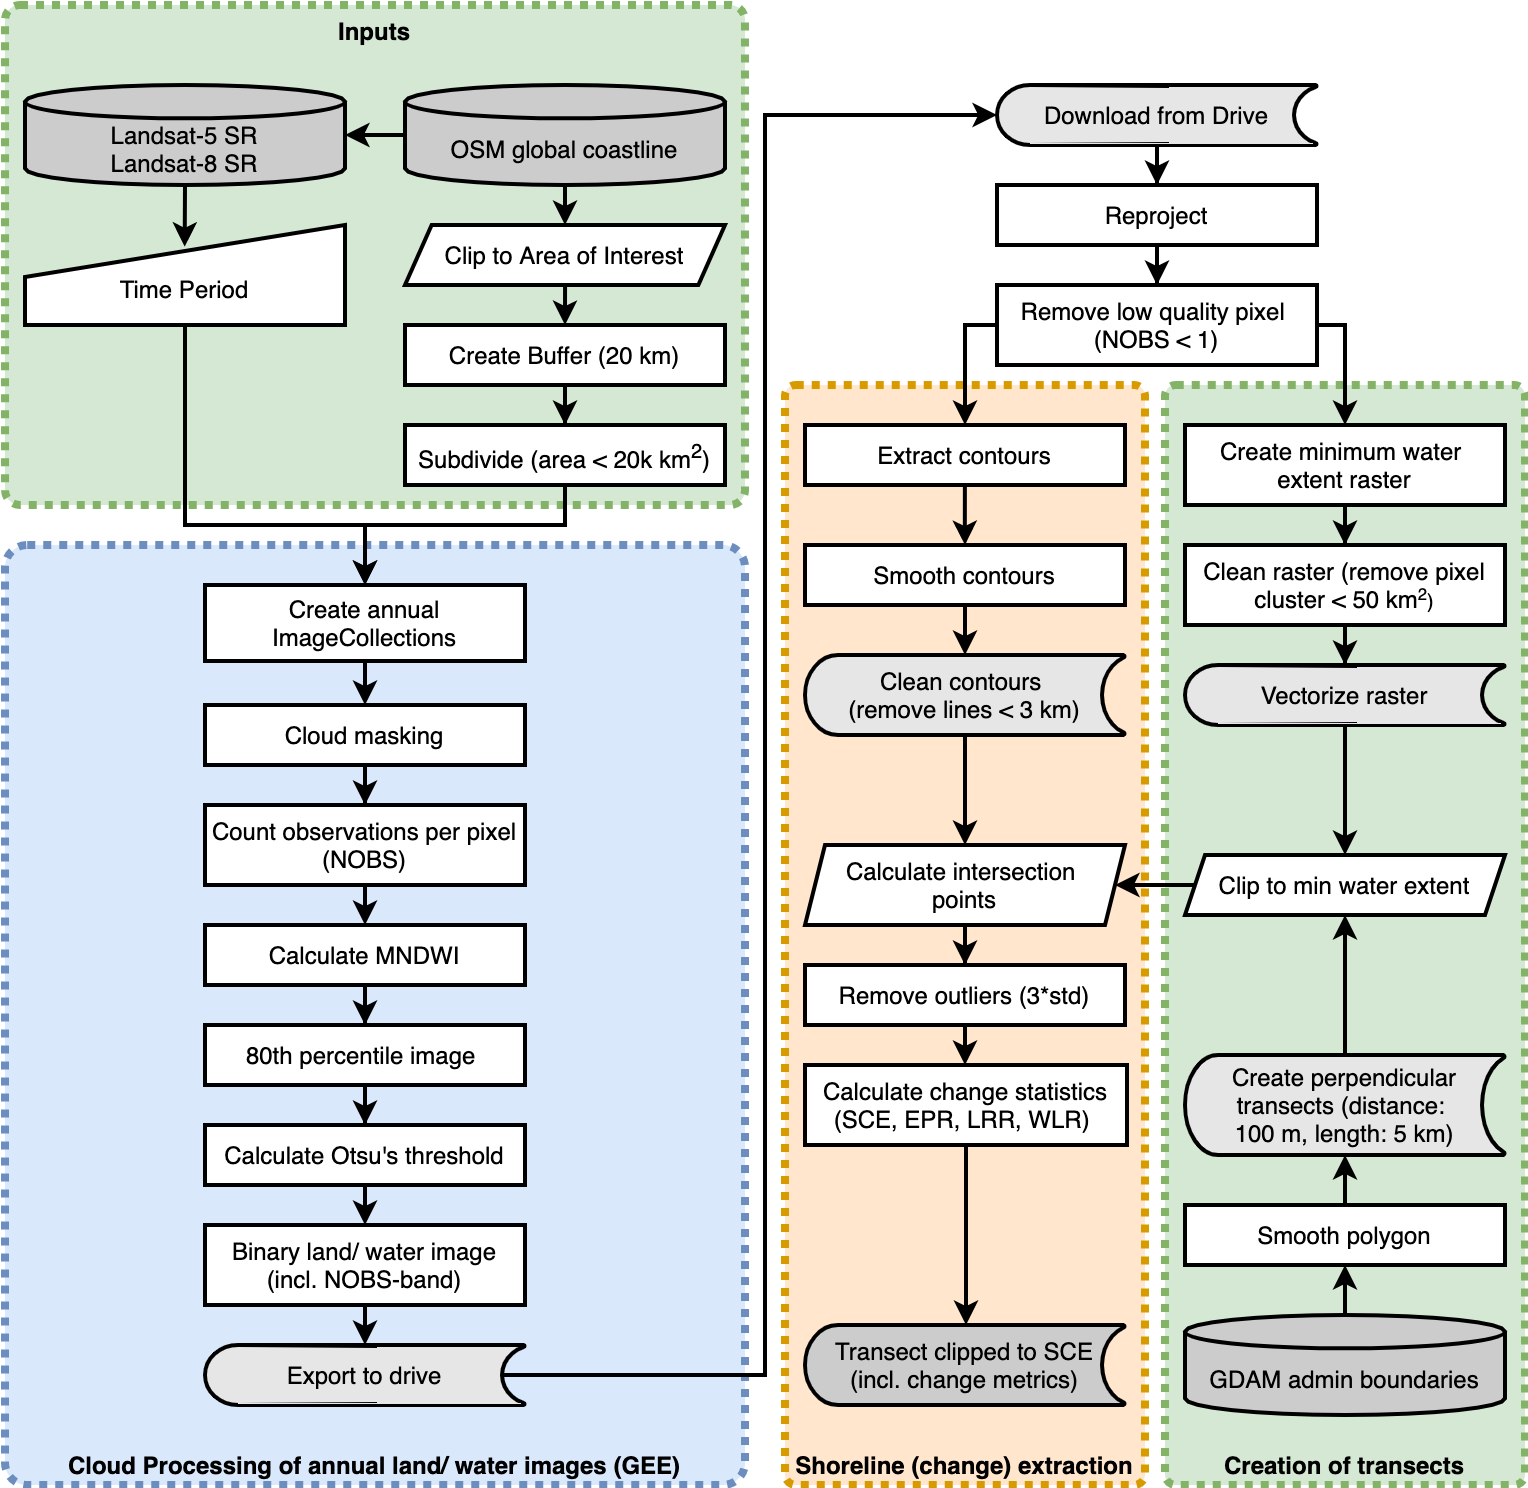

The diagram above was exported from draw.io. Its source (the exported page's mxGraphModel, read from the mxfile embedded in the PNG):
<mxGraphModel dx="892" dy="670" grid="1" gridSize="10" guides="1" tooltips="1" connect="1" arrows="1" fold="1" page="1" pageScale="1" pageWidth="827" pageHeight="1169" background="none" math="0" shadow="0">
  <root>
    <mxCell id="0" />
    <mxCell id="1" parent="0" />
    <mxCell id="156" value="&lt;b&gt;&lt;font color=&quot;#000000&quot;&gt;Shoreline (change) extraction&lt;/font&gt;&lt;/b&gt;" style="rounded=1;whiteSpace=wrap;html=1;strokeWidth=4;arcSize=3;dashed=1;verticalAlign=bottom;rotation=0;dashPattern=1 1;strokeColor=#d79b00;fillColor=#ffe6cc;" parent="1" vertex="1">
      <mxGeometry x="430" y="210" width="180" height="550" as="geometry" />
    </mxCell>
    <mxCell id="143" value="&lt;b&gt;&lt;font color=&quot;#000000&quot;&gt;Inputs&lt;/font&gt;&lt;/b&gt;" style="rounded=1;whiteSpace=wrap;html=1;strokeWidth=4;arcSize=3;dashed=1;verticalAlign=top;dashPattern=1 1;strokeColor=#82b366;fillColor=#d5e8d4;" parent="1" vertex="1">
      <mxGeometry x="40" y="20" width="370" height="250" as="geometry" />
    </mxCell>
    <mxCell id="137" value="&lt;b&gt;&lt;font color=&quot;#000000&quot;&gt;Cloud Processing of annual land/ water images (GEE)&lt;/font&gt;&lt;/b&gt;" style="rounded=1;whiteSpace=wrap;html=1;strokeWidth=4;arcSize=3;dashed=1;verticalAlign=bottom;dashPattern=1 1;strokeColor=#6c8ebf;fillColor=#dae8fc;" parent="1" vertex="1">
      <mxGeometry x="40" y="290" width="370" height="470" as="geometry" />
    </mxCell>
    <mxCell id="140" value="&lt;b&gt;&lt;font color=&quot;#000000&quot;&gt;Creation of transects&lt;/font&gt;&lt;/b&gt;" style="rounded=1;whiteSpace=wrap;html=1;strokeWidth=4;arcSize=3;dashed=1;verticalAlign=bottom;rotation=0;dashPattern=1 1;strokeColor=#82b366;fillColor=#d5e8d4;" parent="1" vertex="1">
      <mxGeometry x="620" y="210" width="180" height="550" as="geometry" />
    </mxCell>
    <mxCell id="132" style="edgeStyle=orthogonalEdgeStyle;rounded=0;orthogonalLoop=1;jettySize=auto;html=1;exitX=0.5;exitY=1;exitDx=0;exitDy=0;exitPerimeter=0;entryX=0.499;entryY=0.217;entryDx=0;entryDy=0;entryPerimeter=0;strokeWidth=2;" parent="1" source="8" target="11" edge="1">
      <mxGeometry relative="1" as="geometry" />
    </mxCell>
    <mxCell id="8" value="&lt;br&gt;Landsat-5 SR&lt;br&gt;Landsat-8 SR" style="strokeWidth=2;html=1;shape=mxgraph.flowchart.database;whiteSpace=wrap;verticalAlign=middle;fillColor=#CCCCCC;" parent="1" vertex="1">
      <mxGeometry x="50" y="60" width="160" height="50" as="geometry" />
    </mxCell>
    <mxCell id="110" style="edgeStyle=orthogonalEdgeStyle;rounded=0;orthogonalLoop=1;jettySize=auto;html=1;exitX=0.5;exitY=1;exitDx=0;exitDy=0;exitPerimeter=0;entryX=0.5;entryY=0;entryDx=0;entryDy=0;strokeWidth=2;" parent="1" source="10" target="109" edge="1">
      <mxGeometry relative="1" as="geometry" />
    </mxCell>
    <mxCell id="161" value="" style="edgeStyle=orthogonalEdgeStyle;rounded=0;orthogonalLoop=1;jettySize=auto;html=1;strokeWidth=2;" edge="1" parent="1" source="10" target="8">
      <mxGeometry relative="1" as="geometry" />
    </mxCell>
    <mxCell id="10" value="&lt;br&gt;OSM global coastline" style="strokeWidth=2;html=1;shape=mxgraph.flowchart.database;whiteSpace=wrap;verticalAlign=middle;fillColor=#CCCCCC;" parent="1" vertex="1">
      <mxGeometry x="240" y="60" width="160" height="50" as="geometry" />
    </mxCell>
    <mxCell id="128" style="edgeStyle=orthogonalEdgeStyle;rounded=0;orthogonalLoop=1;jettySize=auto;html=1;exitX=0.5;exitY=1;exitDx=0;exitDy=0;entryX=0.5;entryY=0;entryDx=0;entryDy=0;strokeWidth=2;" parent="1" source="11" target="24" edge="1">
      <mxGeometry relative="1" as="geometry">
        <Array as="points">
          <mxPoint x="130" y="190" />
          <mxPoint x="130" y="280" />
          <mxPoint x="220" y="280" />
        </Array>
      </mxGeometry>
    </mxCell>
    <mxCell id="11" value="&lt;br&gt;Time Period" style="html=1;strokeWidth=2;shape=manualInput;whiteSpace=wrap;rounded=1;size=26;arcSize=0;" parent="1" vertex="1">
      <mxGeometry x="50" y="130" width="160" height="50" as="geometry" />
    </mxCell>
    <mxCell id="15" value="" style="edgeStyle=orthogonalEdgeStyle;rounded=0;orthogonalLoop=1;jettySize=auto;html=1;strokeWidth=2;" parent="1" target="14" edge="1">
      <mxGeometry relative="1" as="geometry">
        <mxPoint x="320.02857142857135" y="160" as="sourcePoint" />
        <Array as="points">
          <mxPoint x="320" y="180" />
          <mxPoint x="320" y="180" />
        </Array>
      </mxGeometry>
    </mxCell>
    <mxCell id="17" value="" style="edgeStyle=orthogonalEdgeStyle;rounded=0;orthogonalLoop=1;jettySize=auto;html=1;strokeWidth=2;" parent="1" source="14" target="16" edge="1">
      <mxGeometry relative="1" as="geometry" />
    </mxCell>
    <mxCell id="14" value="Create Buffer (20 km)" style="whiteSpace=wrap;html=1;strokeWidth=2;" parent="1" vertex="1">
      <mxGeometry x="240" y="180" width="160" height="30" as="geometry" />
    </mxCell>
    <mxCell id="23" style="edgeStyle=orthogonalEdgeStyle;rounded=0;orthogonalLoop=1;jettySize=auto;html=1;exitX=0.5;exitY=1;exitDx=0;exitDy=0;strokeWidth=2;" parent="1" source="16" edge="1">
      <mxGeometry relative="1" as="geometry">
        <mxPoint x="220" y="310" as="targetPoint" />
        <Array as="points">
          <mxPoint x="320" y="280" />
          <mxPoint x="220" y="280" />
          <mxPoint x="220" y="310" />
        </Array>
      </mxGeometry>
    </mxCell>
    <mxCell id="16" value="Subdivide (area &amp;lt; 20k km&lt;sup&gt;2&lt;/sup&gt;)" style="whiteSpace=wrap;html=1;strokeWidth=2;" parent="1" vertex="1">
      <mxGeometry x="240" y="230" width="160" height="30" as="geometry" />
    </mxCell>
    <mxCell id="26" value="" style="edgeStyle=orthogonalEdgeStyle;rounded=0;orthogonalLoop=1;jettySize=auto;html=1;strokeWidth=2;" parent="1" source="24" target="25" edge="1">
      <mxGeometry relative="1" as="geometry" />
    </mxCell>
    <mxCell id="24" value="Create annual ImageCollections" style="whiteSpace=wrap;html=1;strokeWidth=2;" parent="1" vertex="1">
      <mxGeometry x="140" y="310" width="160" height="38" as="geometry" />
    </mxCell>
    <mxCell id="28" value="" style="edgeStyle=orthogonalEdgeStyle;rounded=0;orthogonalLoop=1;jettySize=auto;html=1;strokeWidth=2;" parent="1" source="25" target="27" edge="1">
      <mxGeometry relative="1" as="geometry" />
    </mxCell>
    <mxCell id="25" value="Cloud masking" style="whiteSpace=wrap;html=1;strokeWidth=2;" parent="1" vertex="1">
      <mxGeometry x="140" y="370" width="160" height="30" as="geometry" />
    </mxCell>
    <mxCell id="31" style="edgeStyle=orthogonalEdgeStyle;rounded=0;orthogonalLoop=1;jettySize=auto;html=1;exitX=0.5;exitY=1;exitDx=0;exitDy=0;entryX=0.5;entryY=0;entryDx=0;entryDy=0;strokeWidth=2;" parent="1" source="27" target="29" edge="1">
      <mxGeometry relative="1" as="geometry" />
    </mxCell>
    <mxCell id="27" value="Count observations&amp;nbsp;per pixel (NOBS)" style="whiteSpace=wrap;html=1;strokeWidth=2;" parent="1" vertex="1">
      <mxGeometry x="140" y="420" width="160" height="40" as="geometry" />
    </mxCell>
    <mxCell id="33" value="" style="edgeStyle=orthogonalEdgeStyle;rounded=0;orthogonalLoop=1;jettySize=auto;html=1;strokeWidth=2;" parent="1" source="29" edge="1">
      <mxGeometry relative="1" as="geometry">
        <mxPoint x="220" y="530" as="targetPoint" />
      </mxGeometry>
    </mxCell>
    <mxCell id="29" value="Calculate MNDWI" style="whiteSpace=wrap;html=1;strokeWidth=2;" parent="1" vertex="1">
      <mxGeometry x="140" y="480" width="160" height="30" as="geometry" />
    </mxCell>
    <mxCell id="35" value="" style="edgeStyle=orthogonalEdgeStyle;rounded=0;orthogonalLoop=1;jettySize=auto;html=1;strokeWidth=2;" parent="1" target="34" edge="1">
      <mxGeometry relative="1" as="geometry">
        <mxPoint x="220" y="560" as="sourcePoint" />
      </mxGeometry>
    </mxCell>
    <mxCell id="105" style="edgeStyle=orthogonalEdgeStyle;rounded=0;orthogonalLoop=1;jettySize=auto;html=1;exitX=0.5;exitY=1;exitDx=0;exitDy=0;entryX=0.5;entryY=0;entryDx=0;entryDy=0;strokeWidth=2;" parent="1" source="34" target="104" edge="1">
      <mxGeometry relative="1" as="geometry" />
    </mxCell>
    <mxCell id="34" value="Calculate Otsu's threshold" style="whiteSpace=wrap;html=1;strokeWidth=2;" parent="1" vertex="1">
      <mxGeometry x="140" y="580" width="160" height="30" as="geometry" />
    </mxCell>
    <mxCell id="36" style="edgeStyle=orthogonalEdgeStyle;rounded=0;orthogonalLoop=1;jettySize=auto;html=1;exitX=0.5;exitY=1;exitDx=0;exitDy=0;" parent="1" source="34" target="34" edge="1">
      <mxGeometry relative="1" as="geometry" />
    </mxCell>
    <mxCell id="48" value="" style="edgeStyle=orthogonalEdgeStyle;rounded=0;orthogonalLoop=1;jettySize=auto;html=1;exitX=0.93;exitY=0.5;exitDx=0;exitDy=0;exitPerimeter=0;strokeWidth=2;entryX=0;entryY=0.5;entryDx=0;entryDy=0;entryPerimeter=0;" parent="1" edge="1" target="113">
      <mxGeometry relative="1" as="geometry">
        <mxPoint x="278.80000000000007" y="705" as="sourcePoint" />
        <mxPoint x="540" y="65" as="targetPoint" />
        <Array as="points">
          <mxPoint x="420" y="705" />
          <mxPoint x="420" y="75" />
        </Array>
      </mxGeometry>
    </mxCell>
    <mxCell id="50" value="" style="edgeStyle=orthogonalEdgeStyle;rounded=0;orthogonalLoop=1;jettySize=auto;html=1;strokeWidth=2;" parent="1" target="49" edge="1">
      <mxGeometry relative="1" as="geometry">
        <mxPoint x="616" y="90" as="sourcePoint" />
      </mxGeometry>
    </mxCell>
    <mxCell id="52" value="" style="edgeStyle=orthogonalEdgeStyle;rounded=0;orthogonalLoop=1;jettySize=auto;html=1;strokeWidth=2;" parent="1" source="49" edge="1">
      <mxGeometry relative="1" as="geometry">
        <mxPoint x="616.0344827586207" y="160" as="targetPoint" />
      </mxGeometry>
    </mxCell>
    <mxCell id="49" value="Reproject" style="whiteSpace=wrap;html=1;dashed=0;strokeWidth=2;" parent="1" vertex="1">
      <mxGeometry x="536" y="110" width="160" height="30" as="geometry" />
    </mxCell>
    <mxCell id="60" value="" style="edgeStyle=orthogonalEdgeStyle;rounded=0;orthogonalLoop=1;jettySize=auto;html=1;strokeWidth=2;" parent="1" target="59" edge="1">
      <mxGeometry relative="1" as="geometry">
        <mxPoint x="519.9411764705881" y="260" as="sourcePoint" />
      </mxGeometry>
    </mxCell>
    <mxCell id="133" style="edgeStyle=orthogonalEdgeStyle;rounded=0;orthogonalLoop=1;jettySize=auto;html=1;exitX=0.5;exitY=1;exitDx=0;exitDy=0;entryX=0.5;entryY=0;entryDx=0;entryDy=0;entryPerimeter=0;strokeWidth=2;" parent="1" source="59" target="121" edge="1">
      <mxGeometry relative="1" as="geometry" />
    </mxCell>
    <mxCell id="59" value="Smooth contours" style="whiteSpace=wrap;html=1;dashed=0;strokeWidth=2;" parent="1" vertex="1">
      <mxGeometry x="440" y="290" width="160" height="30" as="geometry" />
    </mxCell>
    <mxCell id="91" value="" style="edgeStyle=orthogonalEdgeStyle;rounded=0;orthogonalLoop=1;jettySize=auto;html=1;strokeWidth=2;" parent="1" target="90" edge="1">
      <mxGeometry relative="1" as="geometry">
        <mxPoint x="520" y="370" as="sourcePoint" />
      </mxGeometry>
    </mxCell>
    <mxCell id="67" value="" style="edgeStyle=orthogonalEdgeStyle;rounded=0;orthogonalLoop=1;jettySize=auto;html=1;strokeWidth=2;" parent="1" target="66" edge="1">
      <mxGeometry relative="1" as="geometry">
        <mxPoint x="710" y="270" as="sourcePoint" />
      </mxGeometry>
    </mxCell>
    <mxCell id="69" value="" style="edgeStyle=orthogonalEdgeStyle;rounded=0;orthogonalLoop=1;jettySize=auto;html=1;strokeWidth=2;" parent="1" source="66" edge="1">
      <mxGeometry relative="1" as="geometry">
        <mxPoint x="710" y="350" as="targetPoint" />
      </mxGeometry>
    </mxCell>
    <mxCell id="66" value="Clean raster (remove pixel cluster &amp;lt; 50 km&lt;span style=&quot;font-size: 10px&quot;&gt;&lt;sup&gt;2&lt;/sup&gt;)&lt;/span&gt;" style="whiteSpace=wrap;html=1;dashed=0;strokeWidth=2;" parent="1" vertex="1">
      <mxGeometry x="630" y="290" width="160" height="40" as="geometry" />
    </mxCell>
    <mxCell id="162" value="" style="edgeStyle=orthogonalEdgeStyle;rounded=0;orthogonalLoop=1;jettySize=auto;html=1;strokeWidth=2;entryX=0.5;entryY=1;entryDx=0;entryDy=0;" edge="1" parent="1" source="70" target="73">
      <mxGeometry relative="1" as="geometry" />
    </mxCell>
    <mxCell id="70" value="&lt;br&gt;GDAM admin boundaries" style="strokeWidth=2;html=1;shape=mxgraph.flowchart.database;whiteSpace=wrap;verticalAlign=middle;fillColor=#CCCCCC;" parent="1" vertex="1">
      <mxGeometry x="630" y="675" width="160" height="50" as="geometry" />
    </mxCell>
    <mxCell id="163" value="" style="edgeStyle=orthogonalEdgeStyle;rounded=0;orthogonalLoop=1;jettySize=auto;html=1;strokeWidth=2;" edge="1" parent="1" source="73" target="116">
      <mxGeometry relative="1" as="geometry" />
    </mxCell>
    <mxCell id="73" value="Smooth polygon" style="whiteSpace=wrap;html=1;dashed=0;strokeWidth=2;" parent="1" vertex="1">
      <mxGeometry x="630" y="620" width="160" height="30" as="geometry" />
    </mxCell>
    <mxCell id="154" value="" style="edgeStyle=orthogonalEdgeStyle;rounded=0;orthogonalLoop=1;jettySize=auto;html=1;entryX=0.5;entryY=0;entryDx=0;entryDy=0;strokeWidth=2;" parent="1" source="90" target="144" edge="1">
      <mxGeometry relative="1" as="geometry" />
    </mxCell>
    <mxCell id="90" value="Calculate intersection &lt;br&gt;points" style="shape=parallelogram;perimeter=parallelogramPerimeter;whiteSpace=wrap;html=1;fixedSize=1;dashed=0;strokeWidth=2;size=10;" parent="1" vertex="1">
      <mxGeometry x="440" y="440" width="160" height="40" as="geometry" />
    </mxCell>
    <mxCell id="106" style="edgeStyle=orthogonalEdgeStyle;rounded=0;orthogonalLoop=1;jettySize=auto;html=1;exitX=0.5;exitY=1;exitDx=0;exitDy=0;entryX=0.5;entryY=0;entryDx=0;entryDy=0;strokeWidth=2;" parent="1" source="104" edge="1">
      <mxGeometry relative="1" as="geometry">
        <mxPoint x="220" y="690" as="targetPoint" />
      </mxGeometry>
    </mxCell>
    <mxCell id="104" value="&lt;span style=&quot;font-family: &amp;#34;helvetica&amp;#34;&quot;&gt;Binary land/ water image&lt;br&gt;&lt;/span&gt;&lt;span style=&quot;font-family: &amp;#34;helvetica&amp;#34;&quot;&gt;(incl. NOBS-band)&lt;/span&gt;&lt;span style=&quot;font-family: &amp;#34;helvetica&amp;#34;&quot;&gt;&lt;br&gt;&lt;/span&gt;" style="whiteSpace=wrap;html=1;strokeWidth=2;" parent="1" vertex="1">
      <mxGeometry x="140" y="630" width="160" height="40" as="geometry" />
    </mxCell>
    <mxCell id="109" value="&lt;span&gt;Clip to Area of Interest&lt;/span&gt;" style="shape=parallelogram;perimeter=parallelogramPerimeter;whiteSpace=wrap;html=1;dashed=0;size=0.08333333333333333;strokeWidth=2;" parent="1" vertex="1">
      <mxGeometry x="240" y="130" width="160" height="30" as="geometry" />
    </mxCell>
    <mxCell id="112" style="edgeStyle=orthogonalEdgeStyle;rounded=0;orthogonalLoop=1;jettySize=auto;html=1;exitX=1;exitY=0.5;exitDx=0;exitDy=0;entryX=0.5;entryY=0;entryDx=0;entryDy=0;strokeWidth=2;" parent="1" edge="1" target="114" source="119">
      <mxGeometry relative="1" as="geometry">
        <mxPoint x="688.8" y="170" as="sourcePoint" />
        <mxPoint x="720" y="230" as="targetPoint" />
        <Array as="points">
          <mxPoint x="710" y="180" />
        </Array>
      </mxGeometry>
    </mxCell>
    <mxCell id="113" value="Download from Drive" style="strokeWidth=2;html=1;shape=mxgraph.flowchart.stored_data;whiteSpace=wrap;fillColor=#E6E6E6;" parent="1" vertex="1">
      <mxGeometry x="536" y="60" width="160" height="30" as="geometry" />
    </mxCell>
    <mxCell id="114" value="Create minimum water&amp;nbsp;&lt;br&gt;extent raster" style="whiteSpace=wrap;html=1;dashed=0;strokeWidth=2;" parent="1" vertex="1">
      <mxGeometry x="630" y="230" width="160" height="40" as="geometry" />
    </mxCell>
    <mxCell id="134" style="edgeStyle=orthogonalEdgeStyle;rounded=0;orthogonalLoop=1;jettySize=auto;html=1;exitX=0.5;exitY=1;exitDx=0;exitDy=0;exitPerimeter=0;entryX=0.5;entryY=0;entryDx=0;entryDy=0;strokeWidth=2;" parent="1" source="115" target="118" edge="1">
      <mxGeometry relative="1" as="geometry" />
    </mxCell>
    <mxCell id="115" value="Vectorize raster" style="strokeWidth=2;html=1;shape=mxgraph.flowchart.stored_data;whiteSpace=wrap;fillColor=#E6E6E6;" parent="1" vertex="1">
      <mxGeometry x="630" y="350" width="160" height="30" as="geometry" />
    </mxCell>
    <mxCell id="125" style="edgeStyle=orthogonalEdgeStyle;rounded=0;orthogonalLoop=1;jettySize=auto;html=1;exitX=0.5;exitY=0;exitDx=0;exitDy=0;exitPerimeter=0;entryX=0.5;entryY=1;entryDx=0;entryDy=0;strokeWidth=2;" parent="1" source="116" target="118" edge="1">
      <mxGeometry relative="1" as="geometry" />
    </mxCell>
    <mxCell id="116" value="Create perpendicular transects (distance:&amp;nbsp;&lt;br&gt;100 m, length: 5 km)" style="strokeWidth=2;html=1;shape=mxgraph.flowchart.stored_data;whiteSpace=wrap;fillColor=#E6E6E6;" parent="1" vertex="1">
      <mxGeometry x="630" y="545" width="160" height="50" as="geometry" />
    </mxCell>
    <mxCell id="124" style="edgeStyle=orthogonalEdgeStyle;rounded=0;orthogonalLoop=1;jettySize=auto;html=1;exitX=0;exitY=0.5;exitDx=0;exitDy=0;entryX=1;entryY=0.5;entryDx=0;entryDy=0;strokeWidth=2;" parent="1" source="118" target="90" edge="1">
      <mxGeometry relative="1" as="geometry">
        <Array as="points">
          <mxPoint x="620" y="460" />
          <mxPoint x="620" y="460" />
        </Array>
      </mxGeometry>
    </mxCell>
    <mxCell id="118" value="Clip to min water extent" style="shape=parallelogram;perimeter=parallelogramPerimeter;whiteSpace=wrap;html=1;fixedSize=1;dashed=0;strokeWidth=2;size=10;" parent="1" vertex="1">
      <mxGeometry x="630" y="445" width="160" height="30" as="geometry" />
    </mxCell>
    <mxCell id="164" style="edgeStyle=orthogonalEdgeStyle;rounded=0;orthogonalLoop=1;jettySize=auto;html=1;exitX=0;exitY=0.5;exitDx=0;exitDy=0;strokeWidth=2;" edge="1" parent="1" source="119" target="120">
      <mxGeometry relative="1" as="geometry">
        <Array as="points">
          <mxPoint x="520" y="180" />
        </Array>
      </mxGeometry>
    </mxCell>
    <mxCell id="119" value="Remove low quality pixel&amp;nbsp;&lt;br&gt;(NOBS &amp;lt; 1)" style="whiteSpace=wrap;html=1;dashed=0;strokeWidth=2;" parent="1" vertex="1">
      <mxGeometry x="536" y="160" width="160" height="40" as="geometry" />
    </mxCell>
    <mxCell id="120" value="Extract contours" style="whiteSpace=wrap;html=1;dashed=0;strokeWidth=2;" parent="1" vertex="1">
      <mxGeometry x="440" y="230" width="160" height="30" as="geometry" />
    </mxCell>
    <mxCell id="121" value="Clean contours&amp;nbsp;&lt;br&gt;(remove lines &amp;lt; 3 km)" style="strokeWidth=2;html=1;shape=mxgraph.flowchart.stored_data;whiteSpace=wrap;fillColor=#E6E6E6;" parent="1" vertex="1">
      <mxGeometry x="440" y="345" width="160" height="40" as="geometry" />
    </mxCell>
    <mxCell id="135" value="Transect clipped to SCE&lt;br&gt;(incl. change metrics)" style="strokeWidth=2;html=1;shape=mxgraph.flowchart.stored_data;whiteSpace=wrap;fillColor=#CCCCCC;" parent="1" vertex="1">
      <mxGeometry x="440" y="680" width="160" height="40" as="geometry" />
    </mxCell>
    <mxCell id="141" value="&lt;span style=&quot;font-family: &amp;#34;helvetica&amp;#34;&quot;&gt;80th&amp;nbsp;percentile image&amp;nbsp;&lt;/span&gt;" style="whiteSpace=wrap;html=1;strokeWidth=2;" parent="1" vertex="1">
      <mxGeometry x="140" y="530" width="160" height="30" as="geometry" />
    </mxCell>
    <mxCell id="142" value="Export to drive" style="strokeWidth=2;html=1;shape=mxgraph.flowchart.stored_data;whiteSpace=wrap;fillColor=#E6E6E6;" parent="1" vertex="1">
      <mxGeometry x="140" y="690" width="160" height="30" as="geometry" />
    </mxCell>
    <mxCell id="150" value="" style="edgeStyle=orthogonalEdgeStyle;rounded=0;orthogonalLoop=1;jettySize=auto;html=1;entryX=0.5;entryY=0;entryDx=0;entryDy=0;" parent="1" source="144" target="144" edge="1">
      <mxGeometry relative="1" as="geometry">
        <Array as="points">
          <mxPoint x="520" y="500" />
          <mxPoint x="520" y="500" />
        </Array>
      </mxGeometry>
    </mxCell>
    <mxCell id="155" value="" style="edgeStyle=orthogonalEdgeStyle;rounded=0;orthogonalLoop=1;jettySize=auto;html=1;strokeWidth=2;" parent="1" source="144" target="145" edge="1">
      <mxGeometry relative="1" as="geometry" />
    </mxCell>
    <mxCell id="144" value="Remove outliers (3*std)" style="whiteSpace=wrap;html=1;dashed=0;strokeWidth=2;" parent="1" vertex="1">
      <mxGeometry x="440" y="500" width="160" height="30" as="geometry" />
    </mxCell>
    <mxCell id="160" value="" style="edgeStyle=orthogonalEdgeStyle;rounded=0;orthogonalLoop=1;jettySize=auto;html=1;strokeWidth=2;" parent="1" source="145" target="135" edge="1">
      <mxGeometry relative="1" as="geometry">
        <Array as="points">
          <mxPoint x="521" y="635" />
          <mxPoint x="520" y="635" />
        </Array>
      </mxGeometry>
    </mxCell>
    <mxCell id="145" value="Calculate change statistics (SCE, EPR, LRR, WLR)&amp;nbsp;" style="whiteSpace=wrap;html=1;dashed=0;strokeWidth=2;" parent="1" vertex="1">
      <mxGeometry x="440" y="550" width="161" height="40" as="geometry" />
    </mxCell>
  </root>
</mxGraphModel>